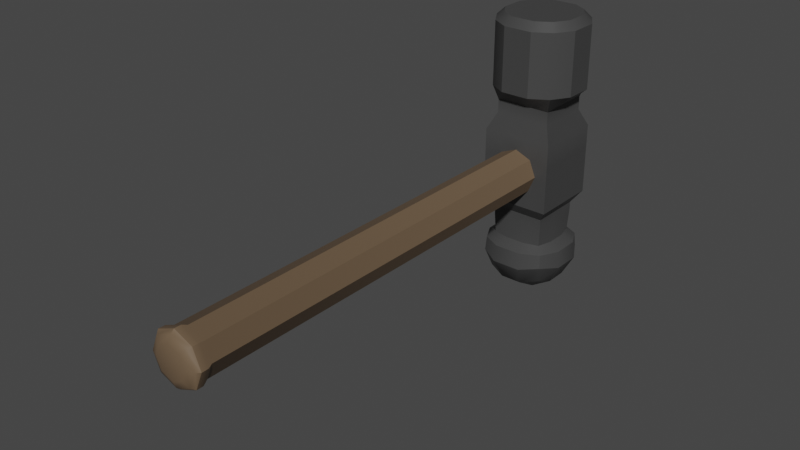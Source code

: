 # Source: Hammer.blend  (saved by Blender 4.3.34; exported with 4.5.12 LTS)
import bpy
from mathutils import Matrix  # noqa: F401  (used for matrix-valued properties, if any)

bpy.ops.wm.read_factory_settings(use_empty=True)
scene = bpy.context.scene
scene.name = 'Scene'

# ---- collections
col_collection = bpy.data.collections.new('Collection'); scene.collection.children.link(col_collection)

# ---- materials (node trees are filled in below, after node groups)
mat_hammer_head_material = bpy.data.materials.new('Hammer Head Material')
mat_hammer_head_material.alpha_threshold = 0.0
mat_hammer_head_material.use_transparent_shadow = False
mat_hammer_head_material.line_color = (0.0, 0.0, 0.0, 1.0)
mat_hammer_handle_material = bpy.data.materials.new('Hammer Handle Material')
mat_hammer_handle_material.use_transparent_shadow = False

# ---- node groups
ng_auto_smooth = bpy.data.node_groups.new('Auto Smooth', 'GeometryNodeTree')
_s = ng_auto_smooth.interface.new_socket(name='Geometry', in_out='OUTPUT', socket_type='NodeSocketGeometry')
_s = ng_auto_smooth.interface.new_socket(name='Geometry', in_out='INPUT', socket_type='NodeSocketGeometry')
_s = ng_auto_smooth.interface.new_socket(name='Angle', in_out='INPUT', socket_type='NodeSocketFloat')
_s.subtype = 'ANGLE'
_s.min_value = 0.0
_s.max_value = 3.142
ng_auto_smooth.is_modifier = True
_N = ng_auto_smooth.nodes; _L = ng_auto_smooth.links
n0 = _N.new('NodeGroupOutput'); n0.name = 'Group Output'; n0.location = (480, -100)
n1 = _N.new('NodeGroupInput'); n1.name = 'Group Input'; n1.location = (-420, -300)
n2 = _N.new('NodeGroupInput'); n2.name = 'Group Input.001'; n2.location = (-60, -100)
n3 = _N.new('GeometryNodeSetShadeSmooth'); n3.name = 'Set Shade Smooth'; n3.location = (120, -100)
n3.domain = 'EDGE'
n4 = _N.new('GeometryNodeSetShadeSmooth'); n4.name = 'Set Shade Smooth.001'; n4.location = (300, -100)
n5 = _N.new('GeometryNodeInputMeshEdgeAngle'); n5.name = 'Edge Angle'; n5.location = (-420, -220)
n6 = _N.new('GeometryNodeInputEdgeSmooth'); n6.name = 'Is Edge Smooth'; n6.location = (-60, -160)
n7 = _N.new('GeometryNodeInputShadeSmooth'); n7.name = 'Is Face Smooth'; n7.location = (-240, -340)
n8 = _N.new('FunctionNodeBooleanMath'); n8.name = 'Boolean Math'; n8.location = (-60, -220)
n9 = _N.new('FunctionNodeCompare'); n9.name = 'Compare'; n9.location = (-240, -180)
n9.operation = 'LESS_EQUAL'
_L.new(n5.outputs[0], n9.inputs[0])
_L.new(n4.outputs[0], n0.inputs[0])
_L.new(n1.outputs[1], n9.inputs[1])
_L.new(n9.outputs[0], n8.inputs[0])
_L.new(n7.outputs[0], n8.inputs[1])
_L.new(n2.outputs[0], n3.inputs[0])
_L.new(n6.outputs[0], n3.inputs[1])
_L.new(n3.outputs[0], n4.inputs[0])
_L.new(n8.outputs[0], n3.inputs[2])
n0.is_active_output = True

# ---- material node trees
mat_hammer_head_material.use_nodes = True; mat_hammer_head_material.node_tree.nodes.clear()
_N = mat_hammer_head_material.node_tree.nodes; _L = mat_hammer_head_material.node_tree.links
n0 = _N.new('ShaderNodeOutputMaterial'); n0.name = 'Material Output'; n0.location = (300, 300)
n1 = _N.new('ShaderNodeBsdfPrincipled'); n1.name = 'Principled BSDF'; n1.location = (10, 300)
n1.distribution = 'GGX'
n1.subsurface_method = 'BURLEY'
n1.inputs[0].default_value = (0.05554, 0.05554, 0.05554, 1.0)
n1.inputs[2].default_value = 0.4
n1.inputs[3].default_value = 1.45
n1.inputs[27].default_value = (0.0, 0.0, 0.0, 1.0)
n1.inputs[28].default_value = 1.0
_L.new(n1.outputs[0], n0.inputs[0])
n0.is_active_output = True
mat_hammer_handle_material.use_nodes = True; mat_hammer_handle_material.node_tree.nodes.clear()
_N = mat_hammer_handle_material.node_tree.nodes; _L = mat_hammer_handle_material.node_tree.links
n0 = _N.new('ShaderNodeBsdfPrincipled'); n0.name = 'Principled BSDF'; n0.location = (10, 300)
n0.inputs[0].default_value = (0.152, 0.1016, 0.06113, 1.0)
n0.inputs[3].default_value = 1.45
n1 = _N.new('ShaderNodeOutputMaterial'); n1.name = 'Material Output'; n1.location = (300, 300)
_L.new(n0.outputs[0], n1.inputs[0])
n1.is_active_output = True

# ---- world
world_world = bpy.data.worlds.new('World'); scene.world = world_world
world_world.use_nodes = True; world_world.node_tree.nodes.clear()
_N = world_world.node_tree.nodes; _L = world_world.node_tree.links
n0 = _N.new('ShaderNodeOutputWorld'); n0.name = 'World Output'; n0.location = (300, 300)
n1 = _N.new('ShaderNodeBackground'); n1.name = 'Background'; n1.location = (10, 300)
n1.inputs[0].default_value = (0.05088, 0.05088, 0.05088, 1.0)
_L.new(n1.outputs[0], n0.inputs[0])
n0.is_active_output = True
world_world.color = (0.05088, 0.05088, 0.05088)
world_world.use_sun_shadow = False
world_world.sun_shadow_jitter_overblur = 0.0

# ---- meshes
me_cube = bpy.data.meshes.new('Cube')
me_cube.from_pydata([(0.01562, 0.1054, -0.01562), (0.01562, 0.07419, -0.01562), (0.01562, 0.1054, 0.01562), (0.01562, 0.07419, 0.01562), (-0.01562, 0.1054, -0.01562), (-0.01562, 0.07419, -0.01562), (-0.01562, 0.1054, 0.01562), (-0.01562, 0.07419, 0.01562), (-0.01227, 0.07754, 0.02303), (-0.01227, 0.1021, 0.02303), (0.01227, 0.1021, 0.02303), (0.01227, 0.07754, 0.02303), (-0.01227, 0.07754, 0.0288), (-0.01227, 0.1021, 0.0288), (0.01227, 0.1021, 0.0288), (0.01227, 0.07754, 0.0288), (-0.01419, 0.07563, 0.03522), (-0.01419, 0.104, 0.03522), (0.01419, 0.104, 0.03522), (0.01419, 0.07563, 0.03522), (0.005208, 0.07419, -0.01562), (-0.005208, 0.07419, -0.01562), (0.005208, 0.1054, 0.01562), (-0.005208, 0.1054, 0.01562), (-0.005208, 0.07419, 0.01562), (0.005208, 0.07419, 0.01562), (-0.005208, 0.1054, -0.01562), (0.005208, 0.1054, -0.01562), (0.004092, 0.1021, 0.02303), (-0.004092, 0.1021, 0.02303), (-0.004092, 0.07754, 0.02303), (0.004092, 0.07754, 0.02303), (0.004092, 0.1021, 0.0288), (-0.004092, 0.1021, 0.0288), (-0.004092, 0.07754, 0.0288), (0.004092, 0.07754, 0.0288), (0.006344, 0.1088, 0.03522), (-0.006344, 0.1088, 0.03522), (-0.006344, 0.07078, 0.03522), (0.006344, 0.07078, 0.03522), (0.01562, 0.09502, -0.01562), (0.01562, 0.0846, -0.01562), (-0.01562, 0.0846, 0.01562), (-0.01562, 0.09502, 0.01562), (0.01562, 0.09502, 0.01562), (0.01562, 0.0846, 0.01562), (-0.01562, 0.09502, -0.01562), (-0.01562, 0.0846, -0.01562), (-0.01227, 0.08572, 0.02303), (-0.01227, 0.0939, 0.02303), (0.01227, 0.0939, 0.02303), (0.01227, 0.08572, 0.02303), (-0.01227, 0.08572, 0.0288), (-0.01227, 0.0939, 0.0288), (0.01227, 0.0939, 0.0288), (0.01227, 0.08572, 0.0288), (-0.01903, 0.08347, 0.03522), (-0.01903, 0.09616, 0.03522), (0.01903, 0.09616, 0.03522), (0.01903, 0.08347, 0.03522), (0.0119, 0.07792, -0.0251), (0.0119, 0.08585, -0.0251), (-0.0119, 0.07792, -0.0251), (-0.003965, 0.07792, -0.0251), (0.01903, 0.08347, 0.06317), (0.01558, 0.08445, 0.06662), (-0.01903, 0.09616, 0.06317), (-0.01558, 0.09517, 0.06662), (0.01419, 0.07563, 0.06317), (0.01167, 0.07814, 0.06662), (-0.01167, 0.1015, 0.06662), (-0.01419, 0.104, 0.06317), (-0.006344, 0.1088, 0.06317), (-0.005362, 0.1054, 0.06662), (0.005362, 0.07424, 0.06662), (0.006344, 0.07078, 0.06317), (0.01419, 0.104, 0.06317), (0.01167, 0.1015, 0.06662), (0.005362, 0.1054, 0.06662), (0.006344, 0.1088, 0.06317), (-0.01167, 0.07814, 0.06662), (-0.01419, 0.07563, 0.06317), (-0.006344, 0.07078, 0.06317), (-0.005362, 0.07424, 0.06662), (-0.01903, 0.08347, 0.06317), (-0.01558, 0.08445, 0.06662), (0.01558, 0.09517, 0.06662), (0.01903, 0.09616, 0.06317), (-0.003965, 0.07792, -0.02097), (-0.0119, 0.07792, -0.02097), (0.0119, 0.08585, -0.02097), (0.0119, 0.07792, -0.02097), (-0.0119, 0.08585, -0.02097), (0.003965, 0.1017, -0.02097), (0.0119, 0.1017, -0.02097), (0.003965, 0.07792, -0.02097), (-0.0119, 0.1017, -0.02097), (-0.003965, 0.1017, -0.02097), (0.0119, 0.09378, -0.02097), (-0.0119, 0.09378, -0.02097), (-0.0119, 0.08585, -0.0251), (0.003965, 0.1017, -0.0251), (0.0119, 0.1017, -0.0251), (0.003965, 0.07792, -0.0251), (-0.0119, 0.1017, -0.0251), (-0.003965, 0.1017, -0.0251), (0.01209, 0.07772, -0.05098), (0.01441, 0.08501, -0.0533), (0.0119, 0.09378, -0.0251), (-0.0119, 0.09378, -0.0251), (-0.01209, 0.07772, -0.05098), (-0.004805, 0.0754, -0.0533), (-0.004439, 0.07649, -0.03387), (-0.01142, 0.07839, -0.03387), (0.01332, 0.08537, -0.03387), (0.01142, 0.07839, -0.03387), (-0.01332, 0.08537, -0.03387), (0.004439, 0.1031, -0.03387), (0.01142, 0.1012, -0.03387), (0.004439, 0.07649, -0.03387), (-0.01142, 0.1012, -0.03387), (-0.004439, 0.1031, -0.03387), (-0.01832, 0.09592, -0.03668), (-0.01922, 0.09622, -0.04421), (0.01332, 0.09425, -0.03387), (-0.01332, 0.09425, -0.03387), (-0.01922, 0.0834, -0.04421), (-0.01832, 0.08371, -0.03668), (-0.01441, 0.08501, -0.0533), (0.004805, 0.1042, -0.0533), (0.01209, 0.1019, -0.05098), (0.004805, 0.0754, -0.0533), (-0.01209, 0.1019, -0.05098), (-0.004805, 0.1042, -0.0533), (-0.006311, 0.0835, -0.05783), (0.006311, 0.0835, -0.05783), (0.01441, 0.09462, -0.0533), (-0.01441, 0.09462, -0.0533), (-0.006311, 0.09612, -0.05783), (0.006311, 0.09612, -0.05783), (-0.01414, 0.1039, -0.03668), (-0.01454, 0.1044, -0.04291), (0.01832, 0.08371, -0.03668), (0.01922, 0.0834, -0.04421), (0.01454, 0.07527, -0.04291), (0.01414, 0.07568, -0.03668), (0.006105, 0.0715, -0.03668), (0.006408, 0.07059, -0.04421), (-0.006408, 0.109, -0.04421), (-0.006105, 0.1081, -0.03668), (-0.006408, 0.07059, -0.04421), (-0.006105, 0.0715, -0.03668), (-0.01414, 0.07568, -0.03668), (-0.01454, 0.07527, -0.04291), (0.01832, 0.09592, -0.03668), (0.01922, 0.09622, -0.04421), (0.006408, 0.109, -0.04421), (0.006105, 0.1081, -0.03668), (0.01414, 0.1039, -0.03668), (0.01454, 0.1044, -0.04291), (-0.01562, 0.07419, -0.005208), (-0.01562, 0.07419, 0.005208), (0.01562, 0.1054, -0.005208), (0.01562, 0.1054, 0.005208), (-0.01562, 0.1054, 0.005208), (-0.01562, 0.1054, -0.005208), (0.01562, 0.07419, 0.005208), (0.01562, 0.07419, -0.005208), (-0.007124, 0.07419, -0.007124), (-0.007124, 0.07419, 0.007124), (0.007124, 0.07419, -0.007124), (0.007124, 0.07419, 0.007124), (0.005208, 0.1054, -0.005208), (0.005208, 0.1054, 0.005208), (-0.005208, 0.1054, -0.005208), (-0.005208, 0.1054, 0.005208), (0.01562, 0.0846, -0.005208), (0.01562, 0.0846, 0.005208), (0.01562, 0.09502, -0.005208), (0.01562, 0.09502, 0.005208), (-0.01562, 0.0846, 0.005208), (-0.01562, 0.0846, -0.005208), (-0.01562, 0.09502, 0.005208), (-0.01562, 0.09502, -0.005208), (-0.01007, 0.07419, 0.0), (0.01007, 0.07419, 9.313e-10), (4.092e-10, 0.07419, -0.01007), (-4.715e-10, 0.07419, 0.01007), (-0.0114, -0.1107, 7.916e-09), (-0.008062, -0.1107, 0.008062), (0.0114, -0.1107, 9.313e-09), (0.008062, -0.1107, 0.008062), (4.518e-10, -0.1107, -0.0114), (-0.008062, -0.1107, -0.008062), (-5.45e-10, -0.1107, 0.0114), (0.008062, -0.1107, -0.008062), (2.415e-10, -0.1134, -0.006926), (-3.64e-10, -0.1134, 0.006926), (0.004898, -0.1134, -0.004898), (-0.006926, -0.1134, 8.382e-09), (-0.004898, -0.1134, 0.004898), (0.006926, -0.1134, 8.848e-09), (0.004898, -0.1134, 0.004898), (-0.004898, -0.1134, -0.004898), (-7.146e-11, -0.1134, 8.382e-09), (-0.007087, -0.1122, 0.007087), (-0.01002, -0.1122, 8.382e-09), (0.007087, -0.1122, 0.007087), (-5.08e-10, -0.1122, 0.01002), (0.01002, -0.1122, 9.313e-09), (3.682e-10, -0.1122, -0.01002), (-0.007087, -0.1122, -0.007087), (0.007087, -0.1122, -0.007087), (0.007124, -0.1053, 0.007124), (-4.715e-10, -0.1053, 0.01007), (-0.007124, -0.1053, 0.007124), (-0.01007, -0.1053, 7.916e-09), (0.01007, -0.1053, 8.848e-09), (0.007124, -0.1053, -0.007124), (4.092e-10, -0.1053, -0.01007), (-0.007124, -0.1053, -0.007124), (-5.253e-10, -0.1078, 0.01136), (-0.01136, -0.1078, 7.916e-09), (0.01136, -0.1078, 8.848e-09), (4.681e-10, -0.1078, -0.01136), (0.008035, -0.1078, 0.008035), (-0.008035, -0.1078, 0.008035), (0.008035, -0.1078, -0.008035), (-0.008035, -0.1078, -0.008035)], [], [(175, 164, 6, 23), (42, 7, 8, 48), (183, 165, 4, 46), (171, 166, 3, 25), (179, 163, 2, 44), (46, 4, 96, 99), (31, 11, 15, 35), (25, 3, 11, 31), (23, 6, 9, 29), (44, 2, 10, 50), (33, 13, 17, 37), (50, 10, 14, 54), (29, 9, 13, 33), (48, 8, 12, 52), (39, 19, 68, 75), (52, 12, 16, 56), (35, 15, 19, 39), (54, 14, 18, 58), (12, 34, 38, 16), (34, 35, 39, 38), (37, 17, 71, 72), (16, 38, 82, 81), (10, 28, 32, 14), (28, 29, 33, 32), (14, 32, 36, 18), (32, 33, 37, 36), (2, 22, 28, 10), (22, 23, 29, 28), (7, 24, 30, 8), (24, 25, 31, 30), (8, 30, 34, 12), (30, 31, 35, 34), (5, 47, 92, 89), (4, 26, 97, 96), (161, 169, 24, 7), (169, 187, 171, 25, 24), (163, 173, 22, 2), (173, 175, 23, 22), (21, 5, 89, 88), (40, 41, 90, 98), (27, 0, 94, 93), (20, 21, 88, 95), (17, 57, 66, 71), (57, 56, 84, 66), (59, 58, 87, 64), (58, 18, 76, 87), (15, 55, 59, 19), (55, 54, 58, 59), (13, 53, 57, 17), (53, 52, 56, 57), (73, 70, 67, 85, 80, 83, 74, 69, 65, 86, 77, 78), (9, 49, 53, 13), (49, 48, 52, 53), (11, 51, 55, 15), (51, 50, 54, 55), (3, 45, 51, 11), (45, 44, 50, 51), (47, 46, 99, 92), (0, 40, 98, 94), (166, 177, 45, 3), (177, 179, 44, 45), (160, 181, 47, 5), (181, 183, 46, 47), (6, 43, 49, 9), (43, 42, 48, 49), (56, 16, 81, 84), (38, 39, 75, 82), (18, 36, 79, 76), (36, 37, 72, 79), (67, 70, 71, 66), (75, 68, 69, 74), (81, 82, 83, 80), (79, 72, 73, 78), (77, 86, 87, 76), (85, 67, 66, 84), (72, 71, 70, 73), (80, 85, 84, 81), (65, 69, 68, 64), (82, 75, 74, 83), (76, 79, 78, 77), (86, 65, 64, 87), (19, 59, 64, 68), (88, 89, 62, 63), (94, 98, 108, 102), (93, 94, 102, 101), (92, 99, 109, 100), (96, 97, 105, 104), (89, 92, 100, 62), (99, 96, 104, 109), (95, 88, 63, 103), (90, 91, 60, 61), (41, 1, 91, 90), (1, 20, 95, 91), (26, 27, 93, 97), (62, 100, 116, 113), (109, 104, 120, 125), (103, 63, 112, 119), (61, 60, 115, 114), (108, 61, 114, 124), (60, 103, 119, 115), (105, 101, 117, 121), (63, 62, 113, 112), (102, 108, 124, 118), (97, 93, 101, 105), (91, 95, 103, 60), (98, 90, 61, 108), (123, 141, 132, 137), (147, 150, 111, 131), (143, 144, 106, 107), (155, 143, 107, 136), (144, 147, 131, 106), (148, 156, 129, 133), (150, 153, 110, 111), (159, 155, 136, 130), (156, 159, 130, 129), (104, 105, 121, 120), (100, 109, 125, 116), (101, 102, 118, 117), (139, 129, 130, 136), (137, 132, 133, 138), (138, 133, 129, 139), (111, 134, 135, 131), (134, 138, 139, 135), (110, 128, 134, 111), (128, 137, 138, 134), (131, 135, 107, 106), (135, 139, 136, 107), (153, 126, 128, 110), (141, 148, 133, 132), (126, 123, 137, 128), (116, 125, 122, 127), (127, 122, 123, 126), (120, 121, 149, 140), (140, 149, 148, 141), (113, 116, 127, 152), (152, 127, 126, 153), (117, 118, 158, 157), (157, 158, 159, 156), (118, 124, 154, 158), (158, 154, 155, 159), (112, 113, 152, 151), (151, 152, 153, 150), (121, 117, 157, 149), (149, 157, 156, 148), (115, 119, 146, 145), (145, 146, 147, 144), (124, 114, 142, 154), (154, 142, 143, 155), (114, 115, 145, 142), (142, 145, 144, 143), (119, 112, 151, 146), (146, 151, 150, 147), (125, 120, 140, 122), (122, 140, 141, 123), (42, 43, 182, 180), (180, 182, 183, 181), (7, 42, 180, 161), (161, 180, 181, 160), (41, 40, 178, 176), (176, 178, 179, 177), (1, 41, 176, 167), (167, 176, 177, 166), (27, 26, 174, 172), (172, 174, 175, 173), (0, 27, 172, 162), (162, 172, 173, 163), (21, 20, 170, 186, 168), (228, 224, 192, 193), (5, 21, 168, 160), (160, 168, 184, 169, 161), (40, 0, 162, 178), (178, 162, 163, 179), (20, 1, 167, 170), (170, 167, 166, 171, 185), (43, 6, 164, 182), (182, 164, 165, 183), (26, 4, 165, 174), (174, 165, 164, 175), (227, 223, 190, 195), (225, 221, 194, 191), (226, 222, 188, 189), (211, 210, 196, 203), (209, 207, 202, 201), (224, 227, 195, 192), (222, 228, 193, 188), (221, 226, 189, 194), (223, 225, 191, 190), (205, 206, 199, 200), (207, 208, 197, 202), (208, 205, 200, 197), (206, 211, 203, 199), (212, 209, 201, 198), (210, 212, 198, 196), (196, 204, 199, 203), (202, 197, 204, 201), (200, 199, 204, 197), (201, 204, 196, 198), (192, 195, 212, 210), (195, 190, 209, 212), (188, 193, 211, 206), (194, 189, 205, 208), (191, 194, 208, 207), (189, 188, 206, 205), (190, 191, 207, 209), (193, 192, 210, 211), (185, 171, 213, 217), (187, 169, 215, 214), (184, 168, 220, 216), (186, 170, 218, 219), (169, 184, 216, 215), (171, 187, 214, 213), (170, 185, 217, 218), (168, 186, 219, 220), (217, 213, 225, 223), (214, 215, 226, 221), (216, 220, 228, 222), (219, 218, 227, 224), (215, 216, 222, 226), (213, 214, 221, 225), (218, 217, 223, 227), (220, 219, 224, 228)])
me_cube.polygons.foreach_set('use_smooth', [True] * 221)
me_cube.polygons.foreach_set('material_index', [0, 0, 0, 0, 0, 0, 0, 0, 0, 0, 0, 0, 0, 0, 0, 0, 0, 0, 0, 0, 0, 0, 0, 0, 0, 0, 0, 0, 0, 0, 0, 0, 0, 0, 0, 0, 0, 0, 0, 0, 0, 0, 0, 0, 0, 0, 0, 0, 0, 0, 0, 0, 0, 0, 0, 0, 0, 0, 0, 0, 0, 0, 0, 0, 0, 0, 0, 0, 0, 0, 0, 0, 0, 0, 0, 0, 0, 0, 0, 0, 0, 0, 0, 0, 0, 0, 0, 0, 0, 0, 0, 0, 0, 0, 0, 0, 0, 0, 0, 0, 0, 0, 0, 0, 0, 0, 0, 0, 0, 0, 0, 0, 0, 0, 0, 0, 0, 0, 0, 0, 0, 0, 0, 0, 0, 0, 0, 0, 0, 0, 0, 0, 0, 0, 0, 0, 0, 0, 0, 0, 0, 0, 0, 0, 0, 0, 0, 0, 0, 0, 0, 0, 0, 0, 0, 0, 0, 0, 0, 0, 0, 0, 0, 0, 0, 0, 0, 1, 0, 0, 0, 0, 0, 0, 0, 0, 0, 0, 1, 1, 1, 1, 1, 1, 1, 1, 1, 1, 1, 1, 1, 1, 1, 1, 1, 1, 1, 1, 1, 1, 1, 1, 1, 1, 1, 1, 1, 1, 1, 1, 1, 1, 1, 1, 1, 1, 1, 1, 1, 1, 1])
_uv = me_cube.uv_layers.new(name='UVMap')
_uv.uv.foreach_set('vector', [0.7917, 0.6667, 0.875, 0.6667, 0.875, 0.75, 0.7917, 0.75, 0.4583, 0.0, 0.375, 0.0, 0.375, 0.0, 0.4583, 0.0, 0.5417, 0.1667, 0.625, 0.1667, 0.625, 0.25, 0.5417, 0.25, 0.2917, 0.6667, 0.375, 0.6667, 0.375, 0.75, 0.2917, 0.75, 0.5417, 0.6667, 0.625, 0.6667, 0.625, 0.75, 0.5417, 0.75, 0.5417, 0.25, 0.625, 0.25, 0.625, 0.25, 0.5417, 0.25, 0.2917, 0.75, 0.375, 0.75, 0.375, 0.75, 0.2917, 0.75, 0.2917, 0.75, 0.375, 0.75, 0.375, 0.75, 0.2917, 0.75, 0.7917, 0.75, 0.875, 0.75, 0.875, 0.75, 0.7917, 0.75, 0.5417, 0.75, 0.625, 0.75, 0.625, 0.75, 0.5417, 0.75, 0.7917, 0.75, 0.875, 0.75, 0.875, 0.75, 0.7917, 0.75, 0.5417, 0.75, 0.625, 0.75, 0.625, 0.75, 0.5417, 0.75, 0.7917, 0.75, 0.875, 0.75, 0.875, 0.75, 0.7917, 0.75, 0.4583, 0.0, 0.375, 0.0, 0.375, 0.0, 0.4583, 0.0, 0.2917, 0.75, 0.375, 0.75, 0.375, 0.75, 0.2917, 0.75, 0.4583, 0.0, 0.375, 0.0, 0.375, 0.0, 0.4583, 0.0, 0.2917, 0.75, 0.375, 0.75, 0.375, 0.75, 0.2917, 0.75, 0.5417, 0.75, 0.625, 0.75, 0.625, 0.75, 0.5417, 0.75, 0.125, 0.75, 0.2083, 0.75, 0.2083, 0.75, 0.125, 0.75, 0.2083, 0.75, 0.2917, 0.75, 0.2917, 0.75, 0.2083, 0.75, 0.7917, 0.75, 0.875, 0.75, 0.875, 0.75, 0.7917, 0.75, 0.125, 0.75, 0.2083, 0.75, 0.2083, 0.75, 0.125, 0.75, 0.625, 0.75, 0.7083, 0.75, 0.7083, 0.75, 0.625, 0.75, 0.7083, 0.75, 0.7917, 0.75, 0.7917, 0.75, 0.7083, 0.75, 0.625, 0.75, 0.7083, 0.75, 0.7083, 0.75, 0.625, 0.75, 0.7083, 0.75, 0.7917, 0.75, 0.7917, 0.75, 0.7083, 0.75, 0.625, 0.75, 0.7083, 0.75, 0.7083, 0.75, 0.625, 0.75, 0.7083, 0.75, 0.7917, 0.75, 0.7917, 0.75, 0.7083, 0.75, 0.125, 0.75, 0.2083, 0.75, 0.2083, 0.75, 0.125, 0.75, 0.2083, 0.75, 0.2917, 0.75, 0.2917, 0.75, 0.2083, 0.75, 0.125, 0.75, 0.2083, 0.75, 0.2083, 0.75, 0.125, 0.75, 0.2083, 0.75, 0.2917, 0.75, 0.2917, 0.75, 0.2083, 0.75, 0.375, 0.25, 0.4583, 0.25, 0.4583, 0.25, 0.375, 0.25, 0.875, 0.5, 0.7917, 0.5, 0.7917, 0.5, 0.875, 0.5, 0.125, 0.6667, 0.2083, 0.6667, 0.2083, 0.75, 0.125, 0.75, 0.2083, 0.6667, 0.25, 0.6667, 0.2917, 0.6667, 0.2917, 0.75, 0.2083, 0.75, 0.625, 0.6667, 0.7083, 0.6667, 0.7083, 0.75, 0.625, 0.75, 0.7083, 0.6667, 0.7917, 0.6667, 0.7917, 0.75, 0.7083, 0.75, 0.2083, 0.5, 0.125, 0.5, 0.125, 0.5, 0.2083, 0.5, 0.5417, 0.5, 0.4583, 0.5, 0.4583, 0.5, 0.5417, 0.5, 0.7083, 0.5, 0.625, 0.5, 0.625, 0.5, 0.7083, 0.5, 0.2917, 0.5, 0.2083, 0.5, 0.2083, 0.5, 0.2917, 0.5, 0.625, 0.0, 0.5417, 0.0, 0.5417, 0.0, 0.625, 0.0, 0.5417, 0.0, 0.4583, 0.0, 0.4583, 0.0, 0.5417, 0.0, 0.4583, 0.75, 0.5417, 0.75, 0.5417, 0.75, 0.4583, 0.75, 0.5417, 0.75, 0.625, 0.75, 0.625, 0.75, 0.5417, 0.75, 0.375, 0.75, 0.4583, 0.75, 0.4583, 0.75, 0.375, 0.75, 0.4583, 0.75, 0.5417, 0.75, 0.5417, 0.75, 0.4583, 0.75, 0.625, 0.0, 0.5417, 0.0, 0.5417, 0.0, 0.625, 0.0, 0.5417, 0.0, 0.4583, 0.0, 0.4583, 0.0, 0.5417, 0.0, 0.607, 0.9143, 0.5946, 0.9696, 0.5393, 0.982, 0.4607, 0.982, 0.4054, 0.9696, 0.393, 0.9143, 0.393, 0.8357, 0.4054, 0.7804, 0.4607, 0.768, 0.5393, 0.768, 0.5946, 0.7804, 0.607, 0.8357, 0.625, 0.0, 0.5417, 0.0, 0.5417, 0.0, 0.625, 0.0, 0.5417, 0.0, 0.4583, 0.0, 0.4583, 0.0, 0.5417, 0.0, 0.375, 0.75, 0.4583, 0.75, 0.4583, 0.75, 0.375, 0.75, 0.4583, 0.75, 0.5417, 0.75, 0.5417, 0.75, 0.4583, 0.75, 0.375, 0.75, 0.4583, 0.75, 0.4583, 0.75, 0.375, 0.75, 0.4583, 0.75, 0.5417, 0.75, 0.5417, 0.75, 0.4583, 0.75, 0.4583, 0.25, 0.5417, 0.25, 0.5417, 0.25, 0.4583, 0.25, 0.625, 0.5, 0.5417, 0.5, 0.5417, 0.5, 0.625, 0.5, 0.375, 0.6667, 0.4583, 0.6667, 0.4583, 0.75, 0.375, 0.75, 0.4583, 0.6667, 0.5417, 0.6667, 0.5417, 0.75, 0.4583, 0.75, 0.375, 0.1667, 0.4583, 0.1667, 0.4583, 0.25, 0.375, 0.25, 0.4583, 0.1667, 0.5417, 0.1667, 0.5417, 0.25, 0.4583, 0.25, 0.625, 0.0, 0.5417, 0.0, 0.5417, 0.0, 0.625, 0.0, 0.5417, 0.0, 0.4583, 0.0, 0.4583, 0.0, 0.5417, 0.0, 0.4583, 0.0, 0.375, 0.0, 0.375, 0.0, 0.4583, 0.0, 0.2083, 0.75, 0.2917, 0.75, 0.2917, 0.75, 0.2083, 0.75, 0.625, 0.75, 0.7083, 0.75, 0.7083, 0.75, 0.625, 0.75, 0.7083, 0.75, 0.7917, 0.75, 0.7917, 0.75, 0.7083, 0.75, 0.5393, 0.982, 0.5946, 0.9696, 0.625, 1.0, 0.5417, 1.0, 0.375, 0.8333, 0.375, 0.75, 0.4054, 0.7804, 0.393, 0.8357, 0.375, 1.0, 0.375, 0.9167, 0.393, 0.9143, 0.4054, 0.9696, 0.625, 0.8333, 0.625, 0.9167, 0.607, 0.9143, 0.607, 0.8357, 0.5946, 0.7804, 0.5393, 0.768, 0.5417, 0.75, 0.625, 0.75, 0.4607, 0.982, 0.5393, 0.982, 0.5417, 1.0, 0.4583, 1.0, 0.625, 0.9167, 0.625, 1.0, 0.5946, 0.9696, 0.607, 0.9143, 0.4054, 0.9696, 0.4607, 0.982, 0.4583, 1.0, 0.375, 1.0, 0.4607, 0.768, 0.4054, 0.7804, 0.375, 0.75, 0.4583, 0.75, 0.375, 0.9167, 0.375, 0.8333, 0.393, 0.8357, 0.393, 0.9143, 0.625, 0.75, 0.625, 0.8333, 0.607, 0.8357, 0.5946, 0.7804, 0.5393, 0.768, 0.4607, 0.768, 0.4583, 0.75, 0.5417, 0.75, 0.375, 0.75, 0.4583, 0.75, 0.4583, 0.75, 0.375, 0.75, 0.2083, 0.5, 0.125, 0.5, 0.125, 0.5, 0.2083, 0.5, 0.625, 0.5, 0.5417, 0.5, 0.5417, 0.5, 0.625, 0.5, 0.7083, 0.5, 0.625, 0.5, 0.625, 0.5, 0.7083, 0.5, 0.4583, 0.25, 0.5417, 0.25, 0.5417, 0.25, 0.4583, 0.25, 0.875, 0.5, 0.7917, 0.5, 0.7917, 0.5, 0.875, 0.5, 0.375, 0.25, 0.4583, 0.25, 0.4583, 0.25, 0.375, 0.25, 0.5417, 0.25, 0.625, 0.25, 0.625, 0.25, 0.5417, 0.25, 0.2917, 0.5, 0.2083, 0.5, 0.2083, 0.5, 0.2917, 0.5, 0.4583, 0.5, 0.375, 0.5, 0.375, 0.5, 0.4583, 0.5, 0.4583, 0.5, 0.375, 0.5, 0.375, 0.5, 0.4583, 0.5, 0.375, 0.5, 0.2917, 0.5, 0.2917, 0.5, 0.375, 0.5, 0.7917, 0.5, 0.7083, 0.5, 0.7083, 0.5, 0.7917, 0.5, 0.375, 0.25, 0.4583, 0.25, 0.4583, 0.25, 0.375, 0.25, 0.5417, 0.25, 0.625, 0.25, 0.625, 0.25, 0.5417, 0.25, 0.2917, 0.5, 0.2083, 0.5, 0.2083, 0.5, 0.2917, 0.5, 0.4583, 0.5, 0.375, 0.5, 0.375, 0.5, 0.4583, 0.5, 0.5417, 0.5, 0.4583, 0.5, 0.4583, 0.5, 0.5417, 0.5, 0.375, 0.5, 0.2917, 0.5, 0.2917, 0.5, 0.375, 0.5, 0.7917, 0.5, 0.7083, 0.5, 0.7083, 0.5, 0.7917, 0.5, 0.2083, 0.5, 0.125, 0.5, 0.125, 0.5, 0.2083, 0.5, 0.625, 0.5, 0.5417, 0.5, 0.5417, 0.5, 0.625, 0.5, 0.7917, 0.5, 0.7083, 0.5, 0.7083, 0.5, 0.7917, 0.5, 0.375, 0.5, 0.2917, 0.5, 0.2917, 0.5, 0.375, 0.5, 0.5417, 0.5, 0.4583, 0.5, 0.4583, 0.5, 0.5417, 0.5, 0.5417, 0.25, 0.625, 0.25, 0.625, 0.25, 0.5417, 0.25, 0.2917, 0.5, 0.2083, 0.5, 0.2083, 0.5, 0.2917, 0.5, 0.4583, 0.5, 0.375, 0.5, 0.375, 0.5, 0.4583, 0.5, 0.5417, 0.5, 0.4583, 0.5, 0.4583, 0.5, 0.5417, 0.5, 0.375, 0.5, 0.2917, 0.5, 0.2917, 0.5, 0.375, 0.5, 0.7917, 0.5, 0.7083, 0.5, 0.7083, 0.5, 0.7917, 0.5, 0.2083, 0.5, 0.125, 0.5, 0.125, 0.5, 0.2083, 0.5, 0.625, 0.5, 0.5417, 0.5, 0.5417, 0.5, 0.625, 0.5, 0.7083, 0.5, 0.625, 0.5, 0.625, 0.5, 0.7083, 0.5, 0.875, 0.5, 0.7917, 0.5, 0.7917, 0.5, 0.875, 0.5, 0.4583, 0.25, 0.5417, 0.25, 0.5417, 0.25, 0.4583, 0.25, 0.7083, 0.5, 0.625, 0.5, 0.625, 0.5, 0.7083, 0.5, 0.5417, 0.4167, 0.625, 0.4167, 0.625, 0.5, 0.5417, 0.5, 0.5417, 0.25, 0.625, 0.25, 0.625, 0.3333, 0.5417, 0.3333, 0.5417, 0.3333, 0.625, 0.3333, 0.625, 0.4167, 0.5417, 0.4167, 0.375, 0.3333, 0.4583, 0.3333, 0.4583, 0.4167, 0.375, 0.4167, 0.4583, 0.3333, 0.5417, 0.3333, 0.5417, 0.4167, 0.4583, 0.4167, 0.375, 0.25, 0.4583, 0.25, 0.4583, 0.3333, 0.375, 0.3333, 0.4583, 0.25, 0.5417, 0.25, 0.5417, 0.3333, 0.4583, 0.3333, 0.375, 0.4167, 0.4583, 0.4167, 0.4583, 0.5, 0.375, 0.5, 0.4583, 0.4167, 0.5417, 0.4167, 0.5417, 0.5, 0.4583, 0.5, 0.375, 0.25, 0.4583, 0.25, 0.4583, 0.25, 0.375, 0.25, 0.875, 0.5, 0.7917, 0.5, 0.7917, 0.5, 0.875, 0.5, 0.4583, 0.25, 0.5417, 0.25, 0.5417, 0.25, 0.4583, 0.25, 0.4583, 0.25, 0.5417, 0.25, 0.5417, 0.25, 0.4583, 0.25, 0.4583, 0.25, 0.5417, 0.25, 0.5417, 0.25, 0.4583, 0.25, 0.875, 0.5, 0.7917, 0.5, 0.7917, 0.5, 0.875, 0.5, 0.875, 0.5, 0.7917, 0.5, 0.7917, 0.5, 0.875, 0.5, 0.375, 0.25, 0.4583, 0.25, 0.4583, 0.25, 0.375, 0.25, 0.375, 0.25, 0.4583, 0.25, 0.4583, 0.25, 0.375, 0.25, 0.7083, 0.5, 0.625, 0.5, 0.625, 0.5, 0.7083, 0.5, 0.7083, 0.5, 0.625, 0.5, 0.625, 0.5, 0.7083, 0.5, 0.625, 0.5, 0.5417, 0.5, 0.5417, 0.5, 0.625, 0.5, 0.625, 0.5, 0.5417, 0.5, 0.5417, 0.5, 0.625, 0.5, 0.2083, 0.5, 0.125, 0.5, 0.125, 0.5, 0.2083, 0.5, 0.2083, 0.5, 0.125, 0.5, 0.125, 0.5, 0.2083, 0.5, 0.7917, 0.5, 0.7083, 0.5, 0.7083, 0.5, 0.7917, 0.5, 0.7917, 0.5, 0.7083, 0.5, 0.7083, 0.5, 0.7917, 0.5, 0.375, 0.5, 0.2917, 0.5, 0.2917, 0.5, 0.375, 0.5, 0.375, 0.5, 0.2917, 0.5, 0.2917, 0.5, 0.375, 0.5, 0.5417, 0.5, 0.4583, 0.5, 0.4583, 0.5, 0.5417, 0.5, 0.5417, 0.5, 0.4583, 0.5, 0.4583, 0.5, 0.5417, 0.5, 0.4583, 0.5, 0.375, 0.5, 0.375, 0.5, 0.4583, 0.5, 0.4583, 0.5, 0.375, 0.5, 0.375, 0.5, 0.4583, 0.5, 0.2917, 0.5, 0.2083, 0.5, 0.2083, 0.5, 0.2917, 0.5, 0.2917, 0.5, 0.2083, 0.5, 0.2083, 0.5, 0.2917, 0.5, 0.5417, 0.25, 0.625, 0.25, 0.625, 0.25, 0.5417, 0.25, 0.5417, 0.25, 0.625, 0.25, 0.625, 0.25, 0.5417, 0.25, 0.4583, 0.0, 0.5417, 0.0, 0.5417, 0.08333, 0.4583, 0.08333, 0.4583, 0.08333, 0.5417, 0.08333, 0.5417, 0.1667, 0.4583, 0.1667, 0.375, 0.0, 0.4583, 0.0, 0.4583, 0.08333, 0.375, 0.08333, 0.375, 0.08333, 0.4583, 0.08333, 0.4583, 0.1667, 0.375, 0.1667, 0.4583, 0.5, 0.5417, 0.5, 0.5417, 0.5833, 0.4583, 0.5833, 0.4583, 0.5833, 0.5417, 0.5833, 0.5417, 0.6667, 0.4583, 0.6667, 0.375, 0.5, 0.4583, 0.5, 0.4583, 0.5833, 0.375, 0.5833, 0.375, 0.5833, 0.4583, 0.5833, 0.4583, 0.6667, 0.375, 0.6667, 0.7083, 0.5, 0.7917, 0.5, 0.7917, 0.5833, 0.7083, 0.5833, 0.7083, 0.5833, 0.7917, 0.5833, 0.7917, 0.6667, 0.7083, 0.6667, 0.625, 0.5, 0.7083, 0.5, 0.7083, 0.5833, 0.625, 0.5833, 0.625, 0.5833, 0.7083, 0.5833, 0.7083, 0.6667, 0.625, 0.6667, 0.2083, 0.5, 0.2917, 0.5, 0.2917, 0.5833, 0.25, 0.5833, 0.2083, 0.5833, 0.2083, 0.5833, 0.25, 0.5833, 0.25, 0.5833, 0.2083, 0.5833, 0.125, 0.5, 0.2083, 0.5, 0.2083, 0.5833, 0.125, 0.5833, 0.125, 0.5833, 0.2083, 0.5833, 0.2083, 0.625, 0.2083, 0.6667, 0.125, 0.6667, 0.5417, 0.5, 0.625, 0.5, 0.625, 0.5833, 0.5417, 0.5833, 0.5417, 0.5833, 0.625, 0.5833, 0.625, 0.6667, 0.5417, 0.6667, 0.2917, 0.5, 0.375, 0.5, 0.375, 0.5833, 0.2917, 0.5833, 0.2917, 0.5833, 0.375, 0.5833, 0.375, 0.6667, 0.2917, 0.6667, 0.2917, 0.625, 0.5417, 0.0, 0.625, 0.0, 0.625, 0.08333, 0.5417, 0.08333, 0.5417, 0.08333, 0.625, 0.08333, 0.625, 0.1667, 0.5417, 0.1667, 0.7917, 0.5, 0.875, 0.5, 0.875, 0.5833, 0.7917, 0.5833, 0.7917, 0.5833, 0.875, 0.5833, 0.875, 0.6667, 0.7917, 0.6667, 0.2917, 0.5833, 0.2917, 0.625, 0.2917, 0.625, 0.2917, 0.5833, 0.2917, 0.6667, 0.25, 0.6667, 0.25, 0.6667, 0.2917, 0.6667, 0.2083, 0.6667, 0.2083, 0.625, 0.2083, 0.625, 0.2083, 0.6667, 0.2083, 0.5833, 0.25, 0.5833, 0.25, 0.5833, 0.2083, 0.5833, 0.2917, 0.625, 0.2917, 0.6667, 0.2917, 0.6667, 0.2917, 0.625, 0.25, 0.5833, 0.2917, 0.5833, 0.2917, 0.5833, 0.25, 0.5833, 0.2083, 0.625, 0.2083, 0.5833, 0.2083, 0.5833, 0.2083, 0.625, 0.25, 0.6667, 0.2083, 0.6667, 0.2083, 0.6667, 0.25, 0.6667, 0.2917, 0.625, 0.2917, 0.6667, 0.2917, 0.6667, 0.2917, 0.625, 0.2083, 0.6667, 0.2083, 0.625, 0.2083, 0.625, 0.2083, 0.6667, 0.2917, 0.6667, 0.25, 0.6667, 0.25, 0.6667, 0.2917, 0.6667, 0.25, 0.6667, 0.2083, 0.6667, 0.2083, 0.6667, 0.25, 0.6667, 0.2083, 0.625, 0.2083, 0.5833, 0.2083, 0.5833, 0.2083, 0.625, 0.2917, 0.5833, 0.2917, 0.625, 0.2917, 0.625, 0.2917, 0.5833, 0.25, 0.5833, 0.2917, 0.5833, 0.2917, 0.5833, 0.25, 0.5833, 0.25, 0.5833, 0.0, 0.0, 0.2083, 0.625, 0.2083, 0.5833, 0.2917, 0.6667, 0.25, 0.6667, 0.0, 0.0, 0.2917, 0.625, 0.2083, 0.6667, 0.2083, 0.625, 0.0, 0.0, 0.25, 0.6667, 0.2917, 0.625, 0.0, 0.0, 0.25, 0.5833, 0.2917, 0.5833, 0.25, 0.5833, 0.2917, 0.5833, 0.2917, 0.5833, 0.25, 0.5833, 0.2917, 0.5833, 0.2917, 0.625, 0.2917, 0.625, 0.2917, 0.5833, 0.2083, 0.625, 0.2083, 0.5833, 0.2083, 0.5833, 0.2083, 0.625, 0.25, 0.6667, 0.2083, 0.6667, 0.2083, 0.6667, 0.25, 0.6667, 0.2917, 0.6667, 0.25, 0.6667, 0.25, 0.6667, 0.2917, 0.6667, 0.2083, 0.6667, 0.2083, 0.625, 0.2083, 0.625, 0.2083, 0.6667, 0.2917, 0.625, 0.2917, 0.6667, 0.2917, 0.6667, 0.2917, 0.625, 0.2083, 0.5833, 0.25, 0.5833, 0.25, 0.5833, 0.2083, 0.5833, 0.2917, 0.625, 0.2917, 0.6667, 0.2917, 0.6667, 0.2917, 0.625, 0.25, 0.6667, 0.2083, 0.6667, 0.2083, 0.6667, 0.25, 0.6667, 0.2083, 0.625, 0.2083, 0.5833, 0.2083, 0.5833, 0.2083, 0.625, 0.25, 0.5833, 0.2917, 0.5833, 0.2917, 0.5833, 0.25, 0.5833, 0.2083, 0.6667, 0.2083, 0.625, 0.2083, 0.625, 0.2083, 0.6667, 0.2917, 0.6667, 0.25, 0.6667, 0.25, 0.6667, 0.2917, 0.6667, 0.2917, 0.5833, 0.2917, 0.625, 0.2917, 0.625, 0.2917, 0.5833, 0.2083, 0.5833, 0.25, 0.5833, 0.25, 0.5833, 0.2083, 0.5833, 0.2917, 0.625, 0.2917, 0.6667, 0.2917, 0.6667, 0.2917, 0.625, 0.25, 0.6667, 0.2083, 0.6667, 0.2083, 0.6667, 0.25, 0.6667, 0.2083, 0.625, 0.2083, 0.5833, 0.2083, 0.5833, 0.2083, 0.625, 0.25, 0.5833, 0.2917, 0.5833, 0.2917, 0.5833, 0.25, 0.5833, 0.2083, 0.6667, 0.2083, 0.625, 0.2083, 0.625, 0.2083, 0.6667, 0.2917, 0.6667, 0.25, 0.6667, 0.25, 0.6667, 0.2917, 0.6667, 0.2917, 0.5833, 0.2917, 0.625, 0.2917, 0.625, 0.2917, 0.5833, 0.2083, 0.5833, 0.25, 0.5833, 0.25, 0.5833, 0.2083, 0.5833])
me_cube.materials.append(mat_hammer_head_material)
me_cube.materials.append(mat_hammer_handle_material)
me_cube.use_remesh_preserve_volume = False
me_cube.use_remesh_preserve_attributes = False
me_cube.use_mirror_vertex_groups = False
me_cube.update()

# ---- objects
ob_hammer = bpy.data.objects.new('Hammer', me_cube)

# ---- transforms, parenting, visibility, modifiers, constraints
ob_hammer.location = (0.0, 0.0, 0.0)
ob_hammer.lock_rotations_4d = False
ob_hammer.empty_display_type = 'ARROWS'
ob_hammer.lineart.crease_threshold = 0.0
_m = ob_hammer.modifiers.new('Auto Smooth', 'NODES')
_m.node_group = ng_auto_smooth
_gi = [s.identifier for s in ng_auto_smooth.interface.items_tree if s.item_type == 'SOCKET' and s.in_out == 'INPUT']
_m[_gi[1]] = 0.5236  # Angle

# ---- collection membership
col_collection.objects.link(ob_hammer)

# ---- scene / render settings (as saved in the file)
scene.frame_start = 1; scene.frame_end = 250; scene.frame_set(1)
scene.render.engine = 'BLENDER_EEVEE_NEXT'
scene.cycles.use_denoising = False
scene.cycles.samples = 128
scene.cycles.sampling_pattern = 'TABULATED_SOBOL'
scene.cycles.use_adaptive_sampling = False
scene.cycles.use_light_tree = False
scene.view_settings.view_transform = 'Filmic'
bpy.context.view_layer.update()

# ---- added for rendering (the .blend has no active camera and no usable light): camera, sun
cam_auto = bpy.data.cameras.new('AutoCamera')
cam_auto.lens = 50.0
cam_auto.sensor_width = 36.0
cam_auto.clip_end = 1000.0
ob_auto_camera = bpy.data.objects.new('AutoCamera', cam_auto)
scene.collection.objects.link(ob_auto_camera)
ob_auto_camera.location = (0.23853, -0.288443, 0.195222)
ob_auto_camera.rotation_euler = (1.09748, -7.21219e-08, 0.694738)
scene.camera = ob_auto_camera
light_auto_sun = bpy.data.lights.new('AutoSun', 'SUN')
light_auto_sun.energy = 3.0
light_auto_sun.angle = 0.0523599
ob_auto_sun = bpy.data.objects.new('AutoSun', light_auto_sun)
scene.collection.objects.link(ob_auto_sun)
ob_auto_sun.rotation_euler = (0.872665, 0.174533, 0.523599)
bpy.context.view_layer.update()
